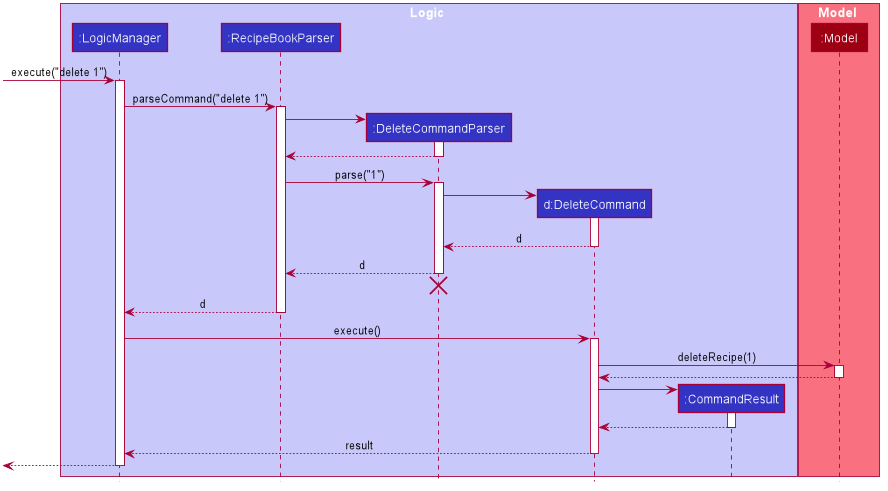

The diagram above was rendered by PlantUML. Its source (embedded in the PNG):
@startuml








skinparam BackgroundColor #FFFFFFF

skinparam Shadowing false

skinparam Class {
    FontColor #FFFFFF
    BorderThickness 1
    BorderColor #FFFFFF
    StereotypeFontColor #FFFFFF
    FontName Arial
}

skinparam Actor {
    BorderColor #000000
    Color #000000
    FontName Arial
}

skinparam Sequence {
    MessageAlign center
    BoxFontSize 15
    BoxPadding 0
    BoxFontColor #FFFFFF
    FontName Arial
}

skinparam Participant {
    FontColor #FFFFFFF
    Padding 20
}

skinparam MinClassWidth 50
skinparam ParticipantPadding 10
skinparam Shadowing false
skinparam DefaultTextAlignment center
skinparam packageStyle Rectangle

hide footbox
hide members
hide circle

box Logic #C8C8FA
participant ":LogicManager" as LogicManager #3333C4
participant ":RecipeBookParser" as RecipeBookParser #3333C4
participant ":DeleteCommandParser" as DeleteCommandParser #3333C4
participant "d:DeleteCommand" as DeleteCommand #3333C4
participant ":CommandResult" as CommandResult #3333C4
end box

box Model #F97181
participant ":Model" as Model #9D0012
end box

[-> LogicManager : execute("delete 1")
activate LogicManager

LogicManager -> RecipeBookParser : parseCommand("delete 1")
activate RecipeBookParser

create DeleteCommandParser
RecipeBookParser -> DeleteCommandParser
activate DeleteCommandParser

DeleteCommandParser --> RecipeBookParser
deactivate DeleteCommandParser

RecipeBookParser -> DeleteCommandParser : parse("1")
activate DeleteCommandParser

create DeleteCommand
DeleteCommandParser -> DeleteCommand
activate DeleteCommand

DeleteCommand --> DeleteCommandParser : d
deactivate DeleteCommand

DeleteCommandParser --> RecipeBookParser : d
deactivate DeleteCommandParser
DeleteCommandParser -[hidden]-> RecipeBookParser
destroy DeleteCommandParser

RecipeBookParser --> LogicManager : d
deactivate RecipeBookParser

LogicManager -> DeleteCommand : execute()
activate DeleteCommand

DeleteCommand -> Model : deleteRecipe(1)
activate Model

Model --> DeleteCommand
deactivate Model

create CommandResult
DeleteCommand -> CommandResult
activate CommandResult

CommandResult --> DeleteCommand
deactivate CommandResult

DeleteCommand --> LogicManager : result
deactivate DeleteCommand

[<--LogicManager
deactivate LogicManager
@enduml